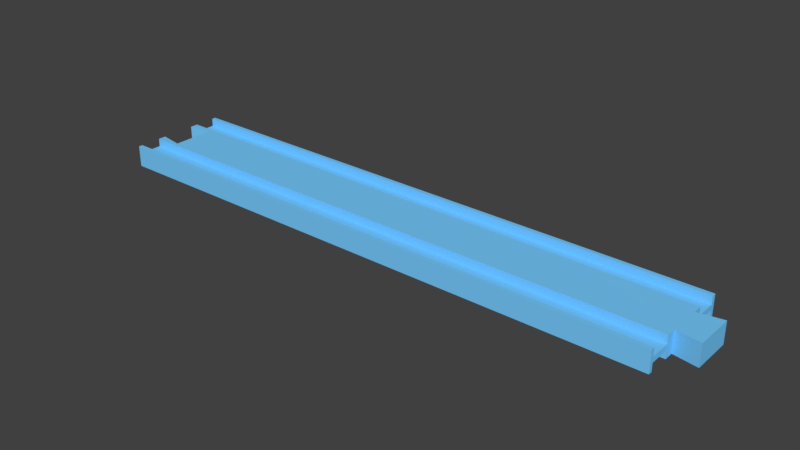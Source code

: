 # Source: straight1_minus.blend  (saved by Blender 3.5.10; exported with 4.5.12 LTS)
import bpy
from mathutils import Matrix  # noqa: F401  (used for matrix-valued properties, if any)

bpy.ops.wm.read_factory_settings(use_empty=True)
scene = bpy.context.scene
scene.name = 'Scene'

# ---- collections
col_collection_1 = bpy.data.collections.new('Collection 1'); scene.collection.children.link(col_collection_1)

# ---- materials (node trees are filled in below, after node groups)
mat_material_003 = bpy.data.materials.new('Material.003')
mat_material_003.alpha_threshold = 0.0
mat_material_003.use_transparent_shadow = False
mat_material_003.diffuse_color = (0.1845, 0.6038, 1.0, 1.0)
mat_material_003.roughness = 0.5
mat_material_003.specular_intensity = 0.0

# ---- material node trees

# ---- world
world_world = bpy.data.worlds.new('World'); scene.world = world_world
world_world.color = (0.05088, 0.05088, 0.05088)
world_world.use_sun_shadow = False
world_world.sun_shadow_jitter_overblur = 0.0
world_world.cycles.sampling_method = 'MANUAL'

# ---- meshes
me_cube_004 = bpy.data.meshes.new('Cube.004')
me_cube_004.from_pydata([(2.007, -1.0, -1.0), (0.08605, 0.0, -1.0), (2.007, -0.9211, -1.0), (2.007, -0.5, -1.0), (0.08605, -0.4211, -1.0), (2.007, -0.3158, -1.0), (2.007, -0.9211, -0.25), (2.007, -0.5, -0.25), (0.002326, -1.0, -1.0), (0.002326, -0.9211, -1.0), (0.002326, -0.5, -1.0), (0.002326, -0.3421, -1.0), (0.002326, -0.5, -0.25), (0.002326, -0.9211, -0.25), (2.091, -0.3947, -1.0), (2.091, 0.0, -1.0), (2.007, -1.0, 0.0), (0.08605, 0.0, 0.0), (0.08605, -0.4211, 0.0), (0.002326, -0.3421, 0.0), (0.002326, -1.0, 0.0), (2.007, -0.3158, 0.0), (2.091, 0.0, 0.0), (2.091, -0.3947, 0.0)], [], [(6, 13, 12, 7), (16, 20, 8, 0), (7, 12, 10, 3), (0, 8, 9, 2), (2, 9, 13, 6), (18, 4, 11, 19), (1, 15, 14, 5, 3, 10, 11, 4), (21, 5, 14, 23), (0, 2, 6, 7, 3, 5, 21, 16), (4, 18, 17, 1), (15, 22, 23, 14), (9, 8, 20, 19, 11, 10, 12, 13)])
me_cube_004.materials.append(mat_material_003)
me_cube_004.use_remesh_preserve_volume = False
me_cube_004.use_remesh_preserve_attributes = False
me_cube_004.use_mirror_vertex_groups = False
me_cube_004.update()

# ---- objects
ob_straight1_minus = bpy.data.objects.new('straight1_minus', me_cube_004)

# ---- transforms, parenting, visibility, modifiers, constraints
ob_straight1_minus.location = (0.0, 5.96e-08, 0.0)
ob_straight1_minus.scale = (107.5, 19.0, 4.0)
ob_straight1_minus.lock_rotation = (True, True, False)
ob_straight1_minus.lock_scale = (True, True, True)
ob_straight1_minus.lineart.crease_threshold = 0.0
_m = ob_straight1_minus.modifiers.new('Mirror', 'MIRROR')
_m.use_axis = (False, True, True)
_m.use_clip = True

# ---- collection membership
col_collection_1.objects.link(ob_straight1_minus)

# ---- scene / render settings (as saved in the file)
scene.frame_start = 1; scene.frame_end = 250; scene.frame_set(3)
scene.render.engine = 'BLENDER_EEVEE_NEXT'
scene.render.resolution_percentage = 50
scene.render.dither_intensity = 0.0
scene.cycles.use_denoising = False
scene.cycles.samples = 128
scene.cycles.sampling_pattern = 'TABULATED_SOBOL'
scene.cycles.light_sampling_threshold = 0.0
scene.cycles.use_adaptive_sampling = False
scene.cycles.use_light_tree = False
scene.cycles.blur_glossy = 0.0
scene.cycles.sample_clamp_indirect = 0.0
scene.view_settings.view_transform = 'Standard'
scene.unit_settings.scale_length = 0.001
bpy.context.view_layer.update()

# ---- added for rendering (the .blend has no active camera and no usable light): camera, sun
cam_auto = bpy.data.cameras.new('AutoCamera')
cam_auto.lens = 50.0
cam_auto.sensor_width = 36.0
cam_auto.clip_end = 3699.48
ob_auto_camera = bpy.data.objects.new('AutoCamera', cam_auto)
scene.collection.objects.link(ob_auto_camera)
ob_auto_camera.location = (323.297, -252.957, 168.638)
ob_auto_camera.rotation_euler = (1.09748, -7.21219e-08, 0.694738)
scene.camera = ob_auto_camera
light_auto_sun = bpy.data.lights.new('AutoSun', 'SUN')
light_auto_sun.energy = 3.0
light_auto_sun.angle = 0.0523599
ob_auto_sun = bpy.data.objects.new('AutoSun', light_auto_sun)
scene.collection.objects.link(ob_auto_sun)
ob_auto_sun.rotation_euler = (0.872665, 0.174533, 0.523599)
bpy.context.view_layer.update()
